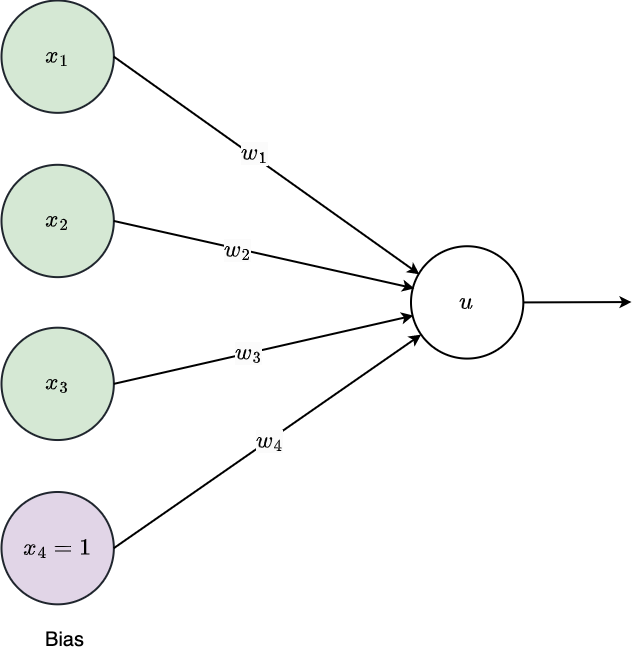

The diagram above was exported from draw.io. Its source (the exported page's mxGraphModel, read from the mxfile embedded in the PNG):
<mxGraphModel dx="3434" dy="3243" grid="1" gridSize="10" guides="1" tooltips="1" connect="1" arrows="1" fold="1" page="1" pageScale="1" pageWidth="850" pageHeight="1100" math="1" shadow="0">
  <root>
    <mxCell id="0" />
    <mxCell id="1" parent="0" />
    <mxCell id="21" value="" style="group" vertex="1" connectable="0" parent="1">
      <mxGeometry x="160" y="-80" width="630" height="660" as="geometry" />
    </mxCell>
    <mxCell id="13" value="Bias" style="text;html=1;strokeColor=none;fillColor=none;align=center;verticalAlign=middle;whiteSpace=wrap;rounded=0;strokeWidth=2;fontSize=20;" vertex="1" parent="21">
      <mxGeometry x="15.75" y="617.8723404255319" width="94.5" height="42.12765957446809" as="geometry" />
    </mxCell>
    <mxCell id="20" value="" style="group" vertex="1" connectable="0" parent="21">
      <mxGeometry width="630" height="603.8297872340427" as="geometry" />
    </mxCell>
    <mxCell id="6" value="" style="group;strokeWidth=2;" vertex="1" connectable="0" parent="20">
      <mxGeometry width="126" height="603.8297872340427" as="geometry" />
    </mxCell>
    <mxCell id="2" value="&lt;span style=&quot;font-size: 20px;&quot;&gt;$$x_2$$&lt;/span&gt;" style="ellipse;whiteSpace=wrap;html=1;aspect=fixed;strokeWidth=2;fillColor=#d5e8d4;strokeColor=#20262E;" vertex="1" parent="6">
      <mxGeometry y="164.29787234042556" width="112.3404255319149" height="112.3404255319149" as="geometry" />
    </mxCell>
    <mxCell id="3" value="&lt;span style=&quot;font-size: 20px;&quot;&gt;$$x_3$$&lt;/span&gt;" style="ellipse;whiteSpace=wrap;html=1;aspect=fixed;strokeWidth=2;fillColor=#d5e8d4;strokeColor=#20262E;" vertex="1" parent="6">
      <mxGeometry y="327.19148936170217" width="112.3404255319149" height="112.3404255319149" as="geometry" />
    </mxCell>
    <mxCell id="4" value="&lt;span style=&quot;font-size: 20px;&quot;&gt;$$x_4 =1$$&lt;/span&gt;" style="ellipse;whiteSpace=wrap;html=1;aspect=fixed;strokeWidth=2;fillColor=#e1d5e7;strokeColor=#20262E;" vertex="1" parent="6">
      <mxGeometry y="491.4893617021277" width="112.3404255319149" height="112.3404255319149" as="geometry" />
    </mxCell>
    <mxCell id="5" value="&lt;font style=&quot;font-size: 20px;&quot;&gt;$$x_1$$&lt;/font&gt;" style="ellipse;whiteSpace=wrap;html=1;aspect=fixed;strokeWidth=2;fillColor=#d5e8d4;strokeColor=#20262E;" vertex="1" parent="6">
      <mxGeometry width="112.3404255319149" height="112.3404255319149" as="geometry" />
    </mxCell>
    <mxCell id="19" style="edgeStyle=none;html=1;exitX=1;exitY=0.5;exitDx=0;exitDy=0;strokeWidth=2;fontSize=20;" edge="1" parent="20" source="7">
      <mxGeometry relative="1" as="geometry">
        <mxPoint x="630" y="301.55082742316773" as="targetPoint" />
      </mxGeometry>
    </mxCell>
    <mxCell id="7" value="&lt;span style=&quot;font-size: 20px;&quot;&gt;$$u$$&lt;/span&gt;" style="ellipse;whiteSpace=wrap;html=1;aspect=fixed;strokeWidth=2;" vertex="1" parent="20">
      <mxGeometry x="409.5" y="245.74468085106386" width="112.3404255319149" height="112.3404255319149" as="geometry" />
    </mxCell>
    <mxCell id="8" style="edgeStyle=none;html=1;exitX=1;exitY=0.5;exitDx=0;exitDy=0;entryX=0.075;entryY=0.25;entryDx=0;entryDy=0;entryPerimeter=0;strokeWidth=2;" edge="1" parent="20" source="5" target="7">
      <mxGeometry relative="1" as="geometry" />
    </mxCell>
    <mxCell id="15" value="&lt;span style=&quot;background-color: rgb(251, 251, 251);&quot;&gt;$$w_1$$&lt;/span&gt;" style="edgeLabel;html=1;align=center;verticalAlign=middle;resizable=0;points=[];fontSize=20;" vertex="1" connectable="0" parent="8">
      <mxGeometry x="-0.1057" y="3" relative="1" as="geometry">
        <mxPoint as="offset" />
      </mxGeometry>
    </mxCell>
    <mxCell id="10" style="edgeStyle=none;html=1;exitX=1;exitY=0.5;exitDx=0;exitDy=0;entryX=0.029;entryY=0.375;entryDx=0;entryDy=0;entryPerimeter=0;strokeWidth=2;" edge="1" parent="20" source="2" target="7">
      <mxGeometry relative="1" as="geometry" />
    </mxCell>
    <mxCell id="16" value="&lt;span style=&quot;background-color: rgb(251, 251, 251);&quot;&gt;$$w_2$$&lt;/span&gt;" style="edgeLabel;html=1;align=center;verticalAlign=middle;resizable=0;points=[];fontSize=20;" vertex="1" connectable="0" parent="10">
      <mxGeometry x="-0.19" y="-1" relative="1" as="geometry">
        <mxPoint as="offset" />
      </mxGeometry>
    </mxCell>
    <mxCell id="11" style="edgeStyle=none;html=1;exitX=1;exitY=0.5;exitDx=0;exitDy=0;entryX=0.021;entryY=0.617;entryDx=0;entryDy=0;entryPerimeter=0;strokeWidth=2;" edge="1" parent="20" source="3" target="7">
      <mxGeometry relative="1" as="geometry" />
    </mxCell>
    <mxCell id="17" value="&lt;span style=&quot;background-color: rgb(251, 251, 251);&quot;&gt;$$w_3$$&lt;/span&gt;" style="edgeLabel;html=1;align=center;verticalAlign=middle;resizable=0;points=[];fontSize=20;" vertex="1" connectable="0" parent="11">
      <mxGeometry x="-0.114" relative="1" as="geometry">
        <mxPoint y="-1" as="offset" />
      </mxGeometry>
    </mxCell>
    <mxCell id="12" style="edgeStyle=none;html=1;exitX=1;exitY=0.5;exitDx=0;exitDy=0;strokeWidth=2;" edge="1" parent="20" source="4" target="7">
      <mxGeometry relative="1" as="geometry" />
    </mxCell>
    <mxCell id="18" value="&lt;span style=&quot;background-color: rgb(251, 251, 251);&quot;&gt;$$w_4$$&lt;/span&gt;" style="edgeLabel;html=1;align=center;verticalAlign=middle;resizable=0;points=[];fontSize=20;" vertex="1" connectable="0" parent="12">
      <mxGeometry x="0.0055" y="1" relative="1" as="geometry">
        <mxPoint as="offset" />
      </mxGeometry>
    </mxCell>
  </root>
</mxGraphModel>